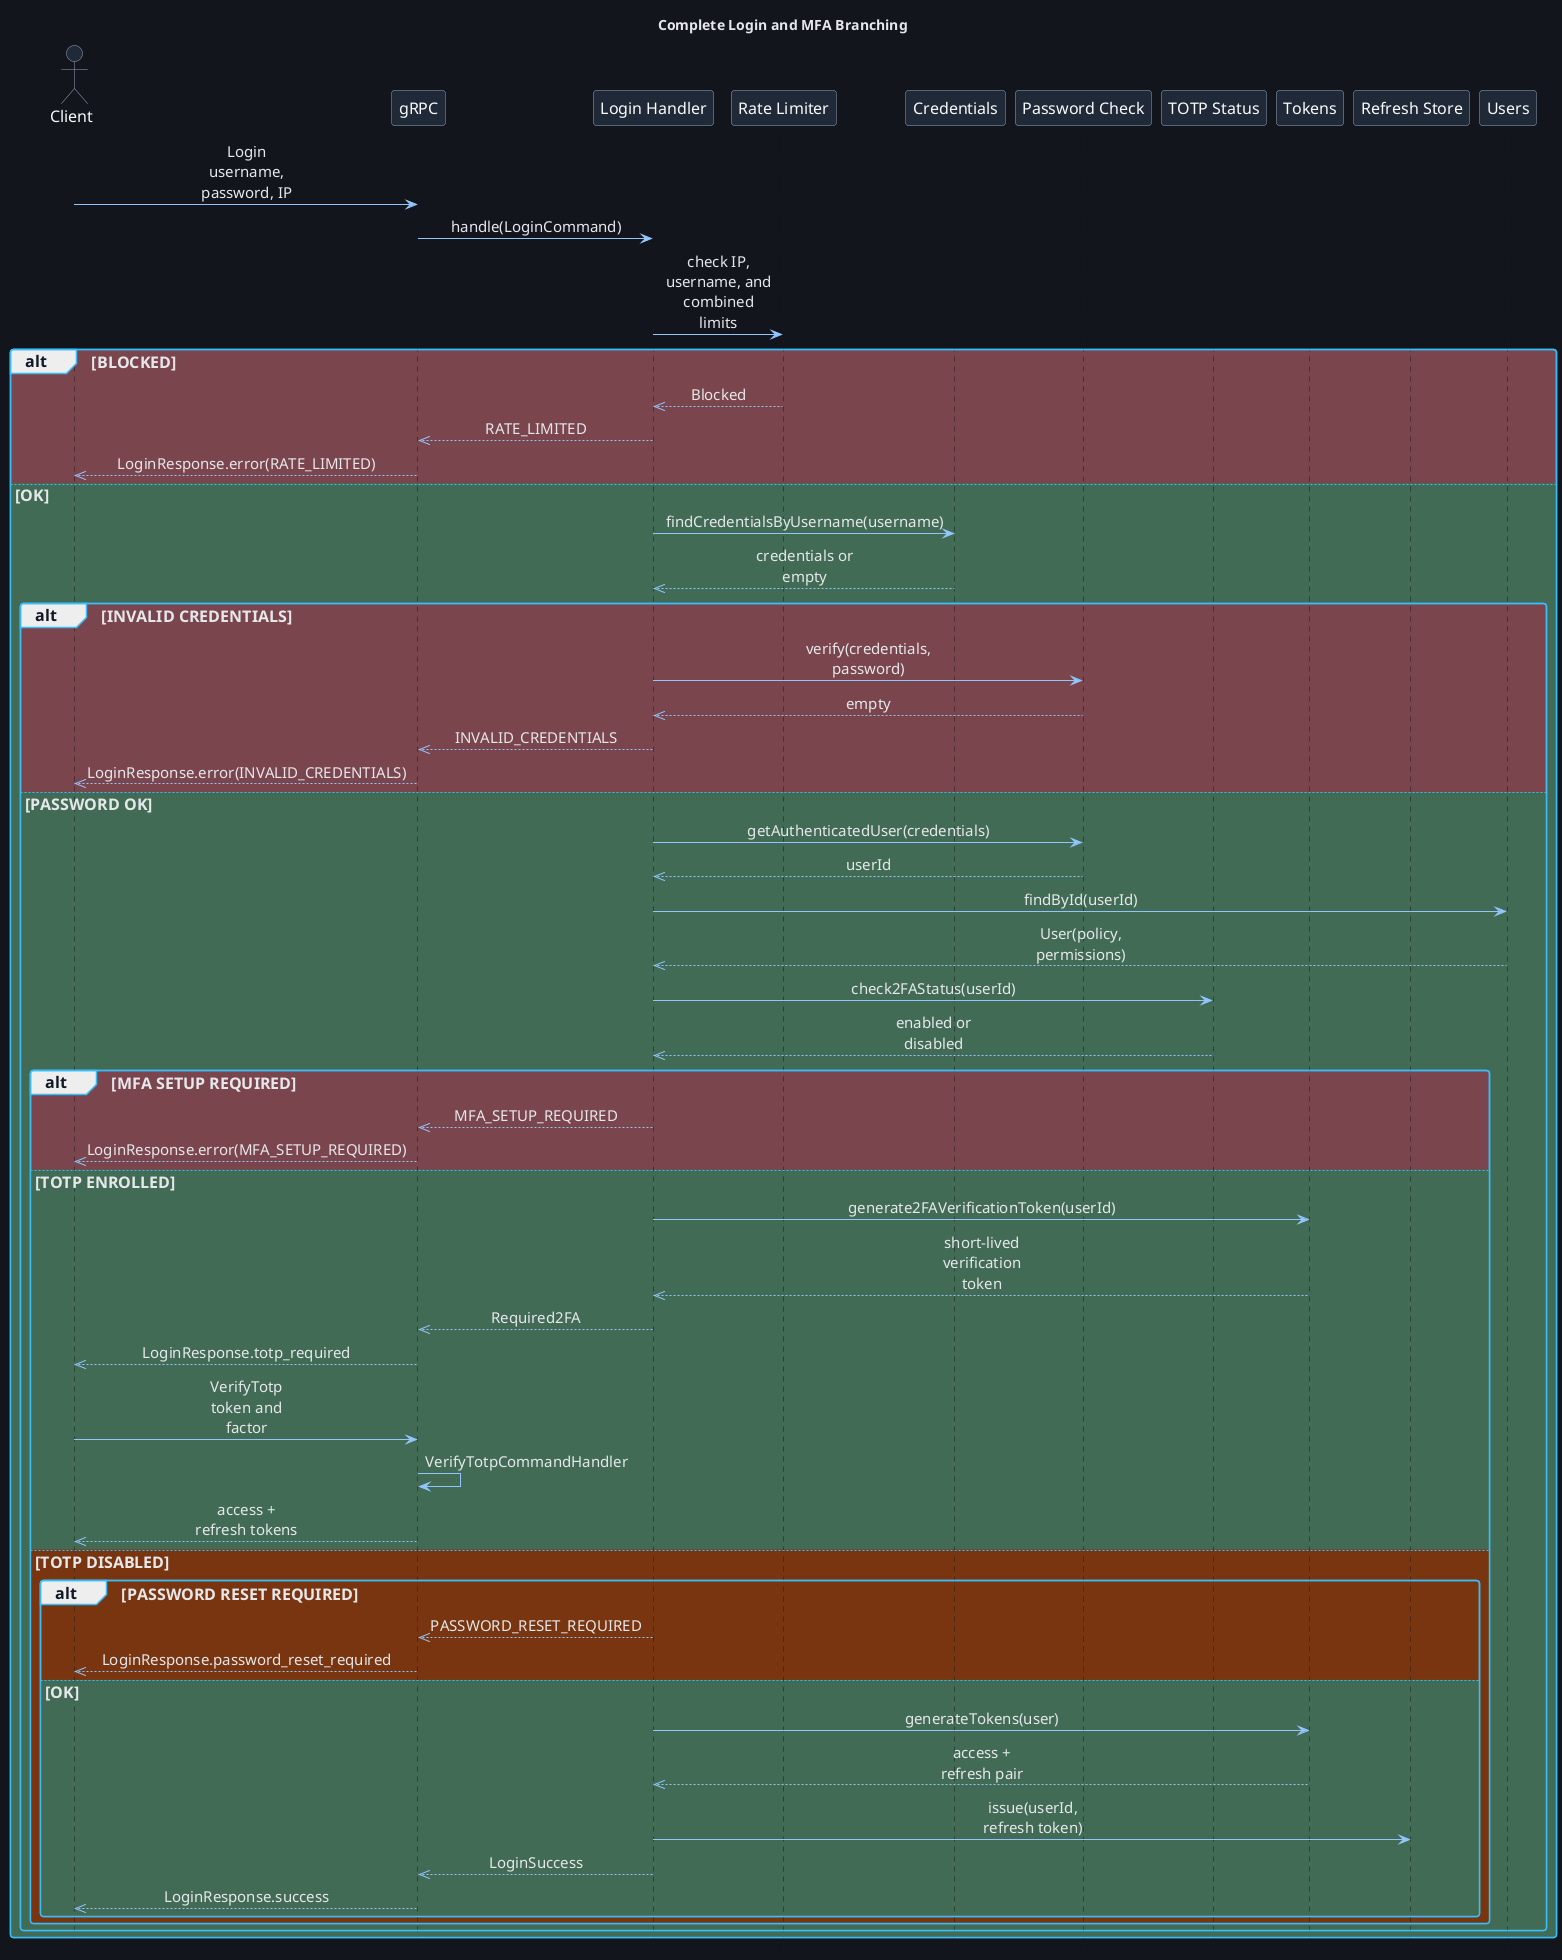

The diagram above was rendered by PlantUML. Its source (embedded in the PNG):
@startuml LoginSequenceDiagram
!include ../themes/dark-theme.puml
title Complete Login and MFA Branching
hide footbox

actor Client
participant "gRPC" as Grpc
participant "Login Handler" as Login
participant "Rate Limiter" as Limits
participant "Credentials" as Credentials
participant "Password Check" as Auth
participant "TOTP Status" as TotpStatus
participant "Tokens" as Tokens
participant "Refresh Store" as RefreshStore
participant "Users" as Users

Client -> Grpc: Login\nusername, password, IP
Grpc -> Login: handle(LoginCommand)
Login -> Limits: check IP, username, and combined limits
alt #7a454d BLOCKED
    Limits -->> Login: Blocked
    Login -->> Grpc: RATE_LIMITED
    Grpc -->> Client: LoginResponse.error(RATE_LIMITED)
else #426b55 OK
    Login -> Credentials: findCredentialsByUsername(username)
    Credentials -->> Login: credentials or empty
    alt #7a454d INVALID CREDENTIALS
        Login -> Auth: verify(credentials, password)
        Auth -->> Login: empty
        Login -->> Grpc: INVALID_CREDENTIALS
        Grpc -->> Client: LoginResponse.error(INVALID_CREDENTIALS)
    else #426b55 PASSWORD OK
        Login -> Auth: getAuthenticatedUser(credentials)
        Auth -->> Login: userId
        Login -> Users: findById(userId)
        Users -->> Login: User(policy, permissions)
        Login -> TotpStatus: check2FAStatus(userId)
        TotpStatus -->> Login: enabled or disabled
        alt #7a454d MFA SETUP REQUIRED
            Login -->> Grpc: MFA_SETUP_REQUIRED
            Grpc -->> Client: LoginResponse.error(MFA_SETUP_REQUIRED)
        else #426b55 TOTP ENROLLED
            Login -> Tokens: generate2FAVerificationToken(userId)
            Tokens -->> Login: short-lived verification token
            Login -->> Grpc: Required2FA
            Grpc -->> Client: LoginResponse.totp_required
            Client -> Grpc: VerifyTotp\ntoken and factor
            Grpc -> Grpc: VerifyTotpCommandHandler
            Grpc -->> Client: access + refresh tokens
        else #78350f TOTP DISABLED
            alt #78350f PASSWORD RESET REQUIRED
                Login -->> Grpc: PASSWORD_RESET_REQUIRED
                Grpc -->> Client: LoginResponse.password_reset_required
            else #426b55 OK
                Login -> Tokens: generateTokens(user)
                Tokens -->> Login: access + refresh pair
                Login -> RefreshStore: issue(userId, refresh token)
                Login -->> Grpc: LoginSuccess
                Grpc -->> Client: LoginResponse.success
            end
        end
    end
end
@enduml